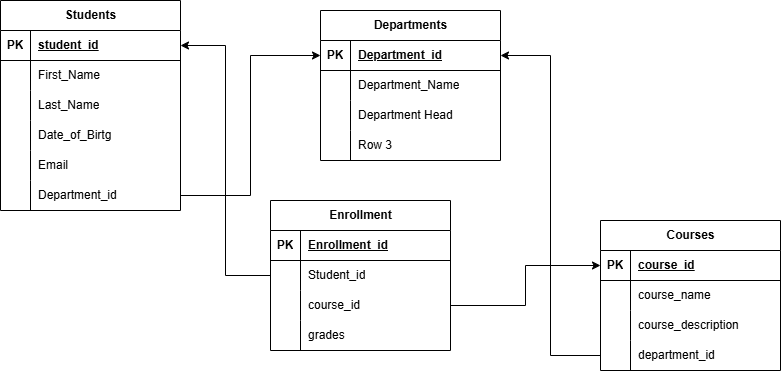

The diagram above was exported from draw.io. Its source (the exported page's mxGraphModel, read from the mxfile embedded in the PNG):
<mxGraphModel dx="880" dy="434" grid="1" gridSize="10" guides="1" tooltips="1" connect="1" arrows="1" fold="1" page="1" pageScale="1" pageWidth="850" pageHeight="1100" math="0" shadow="0">
  <root>
    <mxCell id="0" />
    <mxCell id="1" parent="0" />
    <mxCell id="VwHWQ3t7zSR7Une0mgUj-8" value="Departments" style="shape=table;startSize=30;container=1;collapsible=1;childLayout=tableLayout;fixedRows=1;rowLines=0;fontStyle=1;align=center;resizeLast=1;html=1;" vertex="1" parent="1">
      <mxGeometry x="390" y="60" width="180" height="150" as="geometry" />
    </mxCell>
    <mxCell id="VwHWQ3t7zSR7Une0mgUj-9" value="" style="shape=tableRow;horizontal=0;startSize=0;swimlaneHead=0;swimlaneBody=0;fillColor=none;collapsible=0;dropTarget=0;points=[[0,0.5],[1,0.5]];portConstraint=eastwest;top=0;left=0;right=0;bottom=1;" vertex="1" parent="VwHWQ3t7zSR7Une0mgUj-8">
      <mxGeometry y="30" width="180" height="30" as="geometry" />
    </mxCell>
    <mxCell id="VwHWQ3t7zSR7Une0mgUj-10" value="PK" style="shape=partialRectangle;connectable=0;fillColor=none;top=0;left=0;bottom=0;right=0;fontStyle=1;overflow=hidden;whiteSpace=wrap;html=1;" vertex="1" parent="VwHWQ3t7zSR7Une0mgUj-9">
      <mxGeometry width="30" height="30" as="geometry">
        <mxRectangle width="30" height="30" as="alternateBounds" />
      </mxGeometry>
    </mxCell>
    <mxCell id="VwHWQ3t7zSR7Une0mgUj-11" value="Department_id" style="shape=partialRectangle;connectable=0;fillColor=none;top=0;left=0;bottom=0;right=0;align=left;spacingLeft=6;fontStyle=5;overflow=hidden;whiteSpace=wrap;html=1;" vertex="1" parent="VwHWQ3t7zSR7Une0mgUj-9">
      <mxGeometry x="30" width="150" height="30" as="geometry">
        <mxRectangle width="150" height="30" as="alternateBounds" />
      </mxGeometry>
    </mxCell>
    <mxCell id="VwHWQ3t7zSR7Une0mgUj-12" value="" style="shape=tableRow;horizontal=0;startSize=0;swimlaneHead=0;swimlaneBody=0;fillColor=none;collapsible=0;dropTarget=0;points=[[0,0.5],[1,0.5]];portConstraint=eastwest;top=0;left=0;right=0;bottom=0;" vertex="1" parent="VwHWQ3t7zSR7Une0mgUj-8">
      <mxGeometry y="60" width="180" height="30" as="geometry" />
    </mxCell>
    <mxCell id="VwHWQ3t7zSR7Une0mgUj-13" value="" style="shape=partialRectangle;connectable=0;fillColor=none;top=0;left=0;bottom=0;right=0;editable=1;overflow=hidden;whiteSpace=wrap;html=1;" vertex="1" parent="VwHWQ3t7zSR7Une0mgUj-12">
      <mxGeometry width="30" height="30" as="geometry">
        <mxRectangle width="30" height="30" as="alternateBounds" />
      </mxGeometry>
    </mxCell>
    <mxCell id="VwHWQ3t7zSR7Une0mgUj-14" value="Department_Name" style="shape=partialRectangle;connectable=0;fillColor=none;top=0;left=0;bottom=0;right=0;align=left;spacingLeft=6;overflow=hidden;whiteSpace=wrap;html=1;" vertex="1" parent="VwHWQ3t7zSR7Une0mgUj-12">
      <mxGeometry x="30" width="150" height="30" as="geometry">
        <mxRectangle width="150" height="30" as="alternateBounds" />
      </mxGeometry>
    </mxCell>
    <mxCell id="VwHWQ3t7zSR7Une0mgUj-15" value="" style="shape=tableRow;horizontal=0;startSize=0;swimlaneHead=0;swimlaneBody=0;fillColor=none;collapsible=0;dropTarget=0;points=[[0,0.5],[1,0.5]];portConstraint=eastwest;top=0;left=0;right=0;bottom=0;" vertex="1" parent="VwHWQ3t7zSR7Une0mgUj-8">
      <mxGeometry y="90" width="180" height="30" as="geometry" />
    </mxCell>
    <mxCell id="VwHWQ3t7zSR7Une0mgUj-16" value="" style="shape=partialRectangle;connectable=0;fillColor=none;top=0;left=0;bottom=0;right=0;editable=1;overflow=hidden;whiteSpace=wrap;html=1;" vertex="1" parent="VwHWQ3t7zSR7Une0mgUj-15">
      <mxGeometry width="30" height="30" as="geometry">
        <mxRectangle width="30" height="30" as="alternateBounds" />
      </mxGeometry>
    </mxCell>
    <mxCell id="VwHWQ3t7zSR7Une0mgUj-17" value="Department Head" style="shape=partialRectangle;connectable=0;fillColor=none;top=0;left=0;bottom=0;right=0;align=left;spacingLeft=6;overflow=hidden;whiteSpace=wrap;html=1;" vertex="1" parent="VwHWQ3t7zSR7Une0mgUj-15">
      <mxGeometry x="30" width="150" height="30" as="geometry">
        <mxRectangle width="150" height="30" as="alternateBounds" />
      </mxGeometry>
    </mxCell>
    <mxCell id="VwHWQ3t7zSR7Une0mgUj-18" value="" style="shape=tableRow;horizontal=0;startSize=0;swimlaneHead=0;swimlaneBody=0;fillColor=none;collapsible=0;dropTarget=0;points=[[0,0.5],[1,0.5]];portConstraint=eastwest;top=0;left=0;right=0;bottom=0;" vertex="1" parent="VwHWQ3t7zSR7Une0mgUj-8">
      <mxGeometry y="120" width="180" height="30" as="geometry" />
    </mxCell>
    <mxCell id="VwHWQ3t7zSR7Une0mgUj-19" value="" style="shape=partialRectangle;connectable=0;fillColor=none;top=0;left=0;bottom=0;right=0;editable=1;overflow=hidden;whiteSpace=wrap;html=1;" vertex="1" parent="VwHWQ3t7zSR7Une0mgUj-18">
      <mxGeometry width="30" height="30" as="geometry">
        <mxRectangle width="30" height="30" as="alternateBounds" />
      </mxGeometry>
    </mxCell>
    <mxCell id="VwHWQ3t7zSR7Une0mgUj-20" value="Row 3" style="shape=partialRectangle;connectable=0;fillColor=none;top=0;left=0;bottom=0;right=0;align=left;spacingLeft=6;overflow=hidden;whiteSpace=wrap;html=1;" vertex="1" parent="VwHWQ3t7zSR7Une0mgUj-18">
      <mxGeometry x="30" width="150" height="30" as="geometry">
        <mxRectangle width="150" height="30" as="alternateBounds" />
      </mxGeometry>
    </mxCell>
    <mxCell id="VwHWQ3t7zSR7Une0mgUj-21" value="Students" style="shape=table;startSize=30;container=1;collapsible=1;childLayout=tableLayout;fixedRows=1;rowLines=0;fontStyle=1;align=center;resizeLast=1;html=1;" vertex="1" parent="1">
      <mxGeometry x="70" y="50" width="180" height="210" as="geometry" />
    </mxCell>
    <mxCell id="VwHWQ3t7zSR7Une0mgUj-22" value="" style="shape=tableRow;horizontal=0;startSize=0;swimlaneHead=0;swimlaneBody=0;fillColor=none;collapsible=0;dropTarget=0;points=[[0,0.5],[1,0.5]];portConstraint=eastwest;top=0;left=0;right=0;bottom=1;" vertex="1" parent="VwHWQ3t7zSR7Une0mgUj-21">
      <mxGeometry y="30" width="180" height="30" as="geometry" />
    </mxCell>
    <mxCell id="VwHWQ3t7zSR7Une0mgUj-23" value="PK" style="shape=partialRectangle;connectable=0;fillColor=none;top=0;left=0;bottom=0;right=0;fontStyle=1;overflow=hidden;whiteSpace=wrap;html=1;" vertex="1" parent="VwHWQ3t7zSR7Une0mgUj-22">
      <mxGeometry width="30" height="30" as="geometry">
        <mxRectangle width="30" height="30" as="alternateBounds" />
      </mxGeometry>
    </mxCell>
    <mxCell id="VwHWQ3t7zSR7Une0mgUj-24" value="student_id" style="shape=partialRectangle;connectable=0;fillColor=none;top=0;left=0;bottom=0;right=0;align=left;spacingLeft=6;fontStyle=5;overflow=hidden;whiteSpace=wrap;html=1;" vertex="1" parent="VwHWQ3t7zSR7Une0mgUj-22">
      <mxGeometry x="30" width="150" height="30" as="geometry">
        <mxRectangle width="150" height="30" as="alternateBounds" />
      </mxGeometry>
    </mxCell>
    <mxCell id="VwHWQ3t7zSR7Une0mgUj-25" value="" style="shape=tableRow;horizontal=0;startSize=0;swimlaneHead=0;swimlaneBody=0;fillColor=none;collapsible=0;dropTarget=0;points=[[0,0.5],[1,0.5]];portConstraint=eastwest;top=0;left=0;right=0;bottom=0;" vertex="1" parent="VwHWQ3t7zSR7Une0mgUj-21">
      <mxGeometry y="60" width="180" height="30" as="geometry" />
    </mxCell>
    <mxCell id="VwHWQ3t7zSR7Une0mgUj-26" value="" style="shape=partialRectangle;connectable=0;fillColor=none;top=0;left=0;bottom=0;right=0;editable=1;overflow=hidden;whiteSpace=wrap;html=1;" vertex="1" parent="VwHWQ3t7zSR7Une0mgUj-25">
      <mxGeometry width="30" height="30" as="geometry">
        <mxRectangle width="30" height="30" as="alternateBounds" />
      </mxGeometry>
    </mxCell>
    <mxCell id="VwHWQ3t7zSR7Une0mgUj-27" value="First_Name" style="shape=partialRectangle;connectable=0;fillColor=none;top=0;left=0;bottom=0;right=0;align=left;spacingLeft=6;overflow=hidden;whiteSpace=wrap;html=1;" vertex="1" parent="VwHWQ3t7zSR7Une0mgUj-25">
      <mxGeometry x="30" width="150" height="30" as="geometry">
        <mxRectangle width="150" height="30" as="alternateBounds" />
      </mxGeometry>
    </mxCell>
    <mxCell id="VwHWQ3t7zSR7Une0mgUj-28" value="" style="shape=tableRow;horizontal=0;startSize=0;swimlaneHead=0;swimlaneBody=0;fillColor=none;collapsible=0;dropTarget=0;points=[[0,0.5],[1,0.5]];portConstraint=eastwest;top=0;left=0;right=0;bottom=0;" vertex="1" parent="VwHWQ3t7zSR7Une0mgUj-21">
      <mxGeometry y="90" width="180" height="30" as="geometry" />
    </mxCell>
    <mxCell id="VwHWQ3t7zSR7Une0mgUj-29" value="" style="shape=partialRectangle;connectable=0;fillColor=none;top=0;left=0;bottom=0;right=0;editable=1;overflow=hidden;whiteSpace=wrap;html=1;" vertex="1" parent="VwHWQ3t7zSR7Une0mgUj-28">
      <mxGeometry width="30" height="30" as="geometry">
        <mxRectangle width="30" height="30" as="alternateBounds" />
      </mxGeometry>
    </mxCell>
    <mxCell id="VwHWQ3t7zSR7Une0mgUj-30" value="Last_Name" style="shape=partialRectangle;connectable=0;fillColor=none;top=0;left=0;bottom=0;right=0;align=left;spacingLeft=6;overflow=hidden;whiteSpace=wrap;html=1;" vertex="1" parent="VwHWQ3t7zSR7Une0mgUj-28">
      <mxGeometry x="30" width="150" height="30" as="geometry">
        <mxRectangle width="150" height="30" as="alternateBounds" />
      </mxGeometry>
    </mxCell>
    <mxCell id="VwHWQ3t7zSR7Une0mgUj-31" value="" style="shape=tableRow;horizontal=0;startSize=0;swimlaneHead=0;swimlaneBody=0;fillColor=none;collapsible=0;dropTarget=0;points=[[0,0.5],[1,0.5]];portConstraint=eastwest;top=0;left=0;right=0;bottom=0;" vertex="1" parent="VwHWQ3t7zSR7Une0mgUj-21">
      <mxGeometry y="120" width="180" height="30" as="geometry" />
    </mxCell>
    <mxCell id="VwHWQ3t7zSR7Une0mgUj-32" value="" style="shape=partialRectangle;connectable=0;fillColor=none;top=0;left=0;bottom=0;right=0;editable=1;overflow=hidden;whiteSpace=wrap;html=1;" vertex="1" parent="VwHWQ3t7zSR7Une0mgUj-31">
      <mxGeometry width="30" height="30" as="geometry">
        <mxRectangle width="30" height="30" as="alternateBounds" />
      </mxGeometry>
    </mxCell>
    <mxCell id="VwHWQ3t7zSR7Une0mgUj-33" value="Date_of_Birtg" style="shape=partialRectangle;connectable=0;fillColor=none;top=0;left=0;bottom=0;right=0;align=left;spacingLeft=6;overflow=hidden;whiteSpace=wrap;html=1;" vertex="1" parent="VwHWQ3t7zSR7Une0mgUj-31">
      <mxGeometry x="30" width="150" height="30" as="geometry">
        <mxRectangle width="150" height="30" as="alternateBounds" />
      </mxGeometry>
    </mxCell>
    <mxCell id="VwHWQ3t7zSR7Une0mgUj-47" value="" style="shape=tableRow;horizontal=0;startSize=0;swimlaneHead=0;swimlaneBody=0;fillColor=none;collapsible=0;dropTarget=0;points=[[0,0.5],[1,0.5]];portConstraint=eastwest;top=0;left=0;right=0;bottom=0;" vertex="1" parent="VwHWQ3t7zSR7Une0mgUj-21">
      <mxGeometry y="150" width="180" height="30" as="geometry" />
    </mxCell>
    <mxCell id="VwHWQ3t7zSR7Une0mgUj-48" value="" style="shape=partialRectangle;connectable=0;fillColor=none;top=0;left=0;bottom=0;right=0;editable=1;overflow=hidden;whiteSpace=wrap;html=1;" vertex="1" parent="VwHWQ3t7zSR7Une0mgUj-47">
      <mxGeometry width="30" height="30" as="geometry">
        <mxRectangle width="30" height="30" as="alternateBounds" />
      </mxGeometry>
    </mxCell>
    <mxCell id="VwHWQ3t7zSR7Une0mgUj-49" value="Email" style="shape=partialRectangle;connectable=0;fillColor=none;top=0;left=0;bottom=0;right=0;align=left;spacingLeft=6;overflow=hidden;whiteSpace=wrap;html=1;" vertex="1" parent="VwHWQ3t7zSR7Une0mgUj-47">
      <mxGeometry x="30" width="150" height="30" as="geometry">
        <mxRectangle width="150" height="30" as="alternateBounds" />
      </mxGeometry>
    </mxCell>
    <mxCell id="VwHWQ3t7zSR7Une0mgUj-50" value="" style="shape=tableRow;horizontal=0;startSize=0;swimlaneHead=0;swimlaneBody=0;fillColor=none;collapsible=0;dropTarget=0;points=[[0,0.5],[1,0.5]];portConstraint=eastwest;top=0;left=0;right=0;bottom=0;" vertex="1" parent="VwHWQ3t7zSR7Une0mgUj-21">
      <mxGeometry y="180" width="180" height="30" as="geometry" />
    </mxCell>
    <mxCell id="VwHWQ3t7zSR7Une0mgUj-51" value="" style="shape=partialRectangle;connectable=0;fillColor=none;top=0;left=0;bottom=0;right=0;editable=1;overflow=hidden;whiteSpace=wrap;html=1;" vertex="1" parent="VwHWQ3t7zSR7Une0mgUj-50">
      <mxGeometry width="30" height="30" as="geometry">
        <mxRectangle width="30" height="30" as="alternateBounds" />
      </mxGeometry>
    </mxCell>
    <mxCell id="VwHWQ3t7zSR7Une0mgUj-52" value="Department_id" style="shape=partialRectangle;connectable=0;fillColor=none;top=0;left=0;bottom=0;right=0;align=left;spacingLeft=6;overflow=hidden;whiteSpace=wrap;html=1;" vertex="1" parent="VwHWQ3t7zSR7Une0mgUj-50">
      <mxGeometry x="30" width="150" height="30" as="geometry">
        <mxRectangle width="150" height="30" as="alternateBounds" />
      </mxGeometry>
    </mxCell>
    <mxCell id="VwHWQ3t7zSR7Une0mgUj-59" style="edgeStyle=orthogonalEdgeStyle;rounded=0;orthogonalLoop=1;jettySize=auto;html=1;" edge="1" parent="1" source="VwHWQ3t7zSR7Une0mgUj-50" target="VwHWQ3t7zSR7Une0mgUj-9">
      <mxGeometry relative="1" as="geometry" />
    </mxCell>
    <mxCell id="VwHWQ3t7zSR7Une0mgUj-60" value="Enrollment" style="shape=table;startSize=30;container=1;collapsible=1;childLayout=tableLayout;fixedRows=1;rowLines=0;fontStyle=1;align=center;resizeLast=1;html=1;" vertex="1" parent="1">
      <mxGeometry x="340" y="250" width="180" height="150" as="geometry" />
    </mxCell>
    <mxCell id="VwHWQ3t7zSR7Une0mgUj-61" value="" style="shape=tableRow;horizontal=0;startSize=0;swimlaneHead=0;swimlaneBody=0;fillColor=none;collapsible=0;dropTarget=0;points=[[0,0.5],[1,0.5]];portConstraint=eastwest;top=0;left=0;right=0;bottom=1;" vertex="1" parent="VwHWQ3t7zSR7Une0mgUj-60">
      <mxGeometry y="30" width="180" height="30" as="geometry" />
    </mxCell>
    <mxCell id="VwHWQ3t7zSR7Une0mgUj-62" value="PK" style="shape=partialRectangle;connectable=0;fillColor=none;top=0;left=0;bottom=0;right=0;fontStyle=1;overflow=hidden;whiteSpace=wrap;html=1;" vertex="1" parent="VwHWQ3t7zSR7Une0mgUj-61">
      <mxGeometry width="30" height="30" as="geometry">
        <mxRectangle width="30" height="30" as="alternateBounds" />
      </mxGeometry>
    </mxCell>
    <mxCell id="VwHWQ3t7zSR7Une0mgUj-63" value="Enrollment_id" style="shape=partialRectangle;connectable=0;fillColor=none;top=0;left=0;bottom=0;right=0;align=left;spacingLeft=6;fontStyle=5;overflow=hidden;whiteSpace=wrap;html=1;" vertex="1" parent="VwHWQ3t7zSR7Une0mgUj-61">
      <mxGeometry x="30" width="150" height="30" as="geometry">
        <mxRectangle width="150" height="30" as="alternateBounds" />
      </mxGeometry>
    </mxCell>
    <mxCell id="VwHWQ3t7zSR7Une0mgUj-64" value="" style="shape=tableRow;horizontal=0;startSize=0;swimlaneHead=0;swimlaneBody=0;fillColor=none;collapsible=0;dropTarget=0;points=[[0,0.5],[1,0.5]];portConstraint=eastwest;top=0;left=0;right=0;bottom=0;" vertex="1" parent="VwHWQ3t7zSR7Une0mgUj-60">
      <mxGeometry y="60" width="180" height="30" as="geometry" />
    </mxCell>
    <mxCell id="VwHWQ3t7zSR7Une0mgUj-65" value="" style="shape=partialRectangle;connectable=0;fillColor=none;top=0;left=0;bottom=0;right=0;editable=1;overflow=hidden;whiteSpace=wrap;html=1;" vertex="1" parent="VwHWQ3t7zSR7Une0mgUj-64">
      <mxGeometry width="30" height="30" as="geometry">
        <mxRectangle width="30" height="30" as="alternateBounds" />
      </mxGeometry>
    </mxCell>
    <mxCell id="VwHWQ3t7zSR7Une0mgUj-66" value="Student_id" style="shape=partialRectangle;connectable=0;fillColor=none;top=0;left=0;bottom=0;right=0;align=left;spacingLeft=6;overflow=hidden;whiteSpace=wrap;html=1;" vertex="1" parent="VwHWQ3t7zSR7Une0mgUj-64">
      <mxGeometry x="30" width="150" height="30" as="geometry">
        <mxRectangle width="150" height="30" as="alternateBounds" />
      </mxGeometry>
    </mxCell>
    <mxCell id="VwHWQ3t7zSR7Une0mgUj-67" value="" style="shape=tableRow;horizontal=0;startSize=0;swimlaneHead=0;swimlaneBody=0;fillColor=none;collapsible=0;dropTarget=0;points=[[0,0.5],[1,0.5]];portConstraint=eastwest;top=0;left=0;right=0;bottom=0;" vertex="1" parent="VwHWQ3t7zSR7Une0mgUj-60">
      <mxGeometry y="90" width="180" height="30" as="geometry" />
    </mxCell>
    <mxCell id="VwHWQ3t7zSR7Une0mgUj-68" value="" style="shape=partialRectangle;connectable=0;fillColor=none;top=0;left=0;bottom=0;right=0;editable=1;overflow=hidden;whiteSpace=wrap;html=1;" vertex="1" parent="VwHWQ3t7zSR7Une0mgUj-67">
      <mxGeometry width="30" height="30" as="geometry">
        <mxRectangle width="30" height="30" as="alternateBounds" />
      </mxGeometry>
    </mxCell>
    <mxCell id="VwHWQ3t7zSR7Une0mgUj-69" value="course_id" style="shape=partialRectangle;connectable=0;fillColor=none;top=0;left=0;bottom=0;right=0;align=left;spacingLeft=6;overflow=hidden;whiteSpace=wrap;html=1;" vertex="1" parent="VwHWQ3t7zSR7Une0mgUj-67">
      <mxGeometry x="30" width="150" height="30" as="geometry">
        <mxRectangle width="150" height="30" as="alternateBounds" />
      </mxGeometry>
    </mxCell>
    <mxCell id="VwHWQ3t7zSR7Une0mgUj-70" value="" style="shape=tableRow;horizontal=0;startSize=0;swimlaneHead=0;swimlaneBody=0;fillColor=none;collapsible=0;dropTarget=0;points=[[0,0.5],[1,0.5]];portConstraint=eastwest;top=0;left=0;right=0;bottom=0;" vertex="1" parent="VwHWQ3t7zSR7Une0mgUj-60">
      <mxGeometry y="120" width="180" height="30" as="geometry" />
    </mxCell>
    <mxCell id="VwHWQ3t7zSR7Une0mgUj-71" value="" style="shape=partialRectangle;connectable=0;fillColor=none;top=0;left=0;bottom=0;right=0;editable=1;overflow=hidden;whiteSpace=wrap;html=1;" vertex="1" parent="VwHWQ3t7zSR7Une0mgUj-70">
      <mxGeometry width="30" height="30" as="geometry">
        <mxRectangle width="30" height="30" as="alternateBounds" />
      </mxGeometry>
    </mxCell>
    <mxCell id="VwHWQ3t7zSR7Une0mgUj-72" value="grades" style="shape=partialRectangle;connectable=0;fillColor=none;top=0;left=0;bottom=0;right=0;align=left;spacingLeft=6;overflow=hidden;whiteSpace=wrap;html=1;" vertex="1" parent="VwHWQ3t7zSR7Une0mgUj-70">
      <mxGeometry x="30" width="150" height="30" as="geometry">
        <mxRectangle width="150" height="30" as="alternateBounds" />
      </mxGeometry>
    </mxCell>
    <mxCell id="VwHWQ3t7zSR7Une0mgUj-73" style="edgeStyle=orthogonalEdgeStyle;rounded=0;orthogonalLoop=1;jettySize=auto;html=1;entryX=1;entryY=0.5;entryDx=0;entryDy=0;" edge="1" parent="1" source="VwHWQ3t7zSR7Une0mgUj-64" target="VwHWQ3t7zSR7Une0mgUj-22">
      <mxGeometry relative="1" as="geometry" />
    </mxCell>
    <mxCell id="VwHWQ3t7zSR7Une0mgUj-74" value="Courses" style="shape=table;startSize=30;container=1;collapsible=1;childLayout=tableLayout;fixedRows=1;rowLines=0;fontStyle=1;align=center;resizeLast=1;html=1;" vertex="1" parent="1">
      <mxGeometry x="670" y="270" width="180" height="150" as="geometry" />
    </mxCell>
    <mxCell id="VwHWQ3t7zSR7Une0mgUj-75" value="" style="shape=tableRow;horizontal=0;startSize=0;swimlaneHead=0;swimlaneBody=0;fillColor=none;collapsible=0;dropTarget=0;points=[[0,0.5],[1,0.5]];portConstraint=eastwest;top=0;left=0;right=0;bottom=1;" vertex="1" parent="VwHWQ3t7zSR7Une0mgUj-74">
      <mxGeometry y="30" width="180" height="30" as="geometry" />
    </mxCell>
    <mxCell id="VwHWQ3t7zSR7Une0mgUj-76" value="PK" style="shape=partialRectangle;connectable=0;fillColor=none;top=0;left=0;bottom=0;right=0;fontStyle=1;overflow=hidden;whiteSpace=wrap;html=1;" vertex="1" parent="VwHWQ3t7zSR7Une0mgUj-75">
      <mxGeometry width="30" height="30" as="geometry">
        <mxRectangle width="30" height="30" as="alternateBounds" />
      </mxGeometry>
    </mxCell>
    <mxCell id="VwHWQ3t7zSR7Une0mgUj-77" value="course_id" style="shape=partialRectangle;connectable=0;fillColor=none;top=0;left=0;bottom=0;right=0;align=left;spacingLeft=6;fontStyle=5;overflow=hidden;whiteSpace=wrap;html=1;" vertex="1" parent="VwHWQ3t7zSR7Une0mgUj-75">
      <mxGeometry x="30" width="150" height="30" as="geometry">
        <mxRectangle width="150" height="30" as="alternateBounds" />
      </mxGeometry>
    </mxCell>
    <mxCell id="VwHWQ3t7zSR7Une0mgUj-78" value="" style="shape=tableRow;horizontal=0;startSize=0;swimlaneHead=0;swimlaneBody=0;fillColor=none;collapsible=0;dropTarget=0;points=[[0,0.5],[1,0.5]];portConstraint=eastwest;top=0;left=0;right=0;bottom=0;" vertex="1" parent="VwHWQ3t7zSR7Une0mgUj-74">
      <mxGeometry y="60" width="180" height="30" as="geometry" />
    </mxCell>
    <mxCell id="VwHWQ3t7zSR7Une0mgUj-79" value="" style="shape=partialRectangle;connectable=0;fillColor=none;top=0;left=0;bottom=0;right=0;editable=1;overflow=hidden;whiteSpace=wrap;html=1;" vertex="1" parent="VwHWQ3t7zSR7Une0mgUj-78">
      <mxGeometry width="30" height="30" as="geometry">
        <mxRectangle width="30" height="30" as="alternateBounds" />
      </mxGeometry>
    </mxCell>
    <mxCell id="VwHWQ3t7zSR7Une0mgUj-80" value="course_name" style="shape=partialRectangle;connectable=0;fillColor=none;top=0;left=0;bottom=0;right=0;align=left;spacingLeft=6;overflow=hidden;whiteSpace=wrap;html=1;" vertex="1" parent="VwHWQ3t7zSR7Une0mgUj-78">
      <mxGeometry x="30" width="150" height="30" as="geometry">
        <mxRectangle width="150" height="30" as="alternateBounds" />
      </mxGeometry>
    </mxCell>
    <mxCell id="VwHWQ3t7zSR7Une0mgUj-81" value="" style="shape=tableRow;horizontal=0;startSize=0;swimlaneHead=0;swimlaneBody=0;fillColor=none;collapsible=0;dropTarget=0;points=[[0,0.5],[1,0.5]];portConstraint=eastwest;top=0;left=0;right=0;bottom=0;" vertex="1" parent="VwHWQ3t7zSR7Une0mgUj-74">
      <mxGeometry y="90" width="180" height="30" as="geometry" />
    </mxCell>
    <mxCell id="VwHWQ3t7zSR7Une0mgUj-82" value="" style="shape=partialRectangle;connectable=0;fillColor=none;top=0;left=0;bottom=0;right=0;editable=1;overflow=hidden;whiteSpace=wrap;html=1;" vertex="1" parent="VwHWQ3t7zSR7Une0mgUj-81">
      <mxGeometry width="30" height="30" as="geometry">
        <mxRectangle width="30" height="30" as="alternateBounds" />
      </mxGeometry>
    </mxCell>
    <mxCell id="VwHWQ3t7zSR7Une0mgUj-83" value="course_description" style="shape=partialRectangle;connectable=0;fillColor=none;top=0;left=0;bottom=0;right=0;align=left;spacingLeft=6;overflow=hidden;whiteSpace=wrap;html=1;" vertex="1" parent="VwHWQ3t7zSR7Une0mgUj-81">
      <mxGeometry x="30" width="150" height="30" as="geometry">
        <mxRectangle width="150" height="30" as="alternateBounds" />
      </mxGeometry>
    </mxCell>
    <mxCell id="VwHWQ3t7zSR7Une0mgUj-84" value="" style="shape=tableRow;horizontal=0;startSize=0;swimlaneHead=0;swimlaneBody=0;fillColor=none;collapsible=0;dropTarget=0;points=[[0,0.5],[1,0.5]];portConstraint=eastwest;top=0;left=0;right=0;bottom=0;" vertex="1" parent="VwHWQ3t7zSR7Une0mgUj-74">
      <mxGeometry y="120" width="180" height="30" as="geometry" />
    </mxCell>
    <mxCell id="VwHWQ3t7zSR7Une0mgUj-85" value="" style="shape=partialRectangle;connectable=0;fillColor=none;top=0;left=0;bottom=0;right=0;editable=1;overflow=hidden;whiteSpace=wrap;html=1;" vertex="1" parent="VwHWQ3t7zSR7Une0mgUj-84">
      <mxGeometry width="30" height="30" as="geometry">
        <mxRectangle width="30" height="30" as="alternateBounds" />
      </mxGeometry>
    </mxCell>
    <mxCell id="VwHWQ3t7zSR7Une0mgUj-86" value="department_id" style="shape=partialRectangle;connectable=0;fillColor=none;top=0;left=0;bottom=0;right=0;align=left;spacingLeft=6;overflow=hidden;whiteSpace=wrap;html=1;" vertex="1" parent="VwHWQ3t7zSR7Une0mgUj-84">
      <mxGeometry x="30" width="150" height="30" as="geometry">
        <mxRectangle width="150" height="30" as="alternateBounds" />
      </mxGeometry>
    </mxCell>
    <mxCell id="VwHWQ3t7zSR7Une0mgUj-87" style="edgeStyle=orthogonalEdgeStyle;rounded=0;orthogonalLoop=1;jettySize=auto;html=1;entryX=1;entryY=0.5;entryDx=0;entryDy=0;" edge="1" parent="1" source="VwHWQ3t7zSR7Une0mgUj-84" target="VwHWQ3t7zSR7Une0mgUj-9">
      <mxGeometry relative="1" as="geometry" />
    </mxCell>
    <mxCell id="VwHWQ3t7zSR7Une0mgUj-88" style="edgeStyle=orthogonalEdgeStyle;rounded=0;orthogonalLoop=1;jettySize=auto;html=1;entryX=0;entryY=0.5;entryDx=0;entryDy=0;" edge="1" parent="1" source="VwHWQ3t7zSR7Une0mgUj-67" target="VwHWQ3t7zSR7Une0mgUj-75">
      <mxGeometry relative="1" as="geometry" />
    </mxCell>
  </root>
</mxGraphModel>